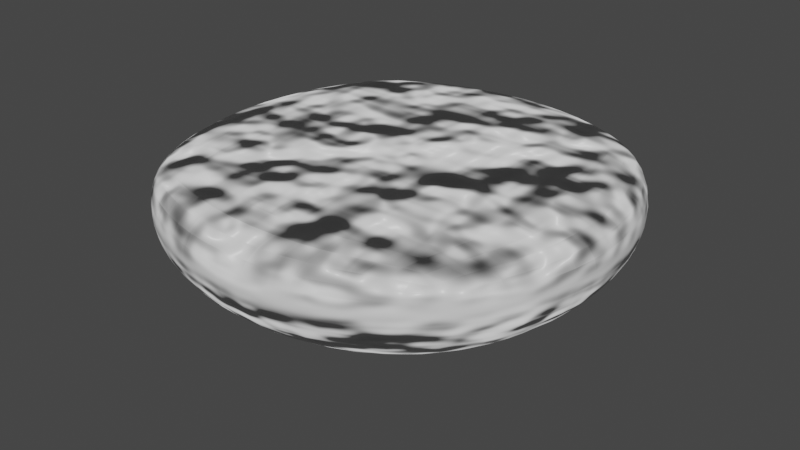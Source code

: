 # Source: DinnerPlate.blend  (saved by Blender 2.92.15; exported with 4.5.12 LTS)
import bpy
from mathutils import Matrix  # noqa: F401  (used for matrix-valued properties, if any)

bpy.ops.wm.read_factory_settings(use_empty=True)
scene = bpy.context.scene
scene.name = 'Scene'

# ---- collections
col_collection = bpy.data.collections.new('Collection'); scene.collection.children.link(col_collection)

# ---- materials (node trees are filled in below, after node groups)
mat_material = bpy.data.materials.new('Material')
mat_material.alpha_threshold = 0.0
mat_material.use_transparent_shadow = False
mat_material.line_color = (0.0, 0.0, 0.0, 1.0)

# ---- node groups
ng_auto_smooth = bpy.data.node_groups.new('Auto Smooth', 'GeometryNodeTree')
_s = ng_auto_smooth.interface.new_socket(name='Geometry', in_out='OUTPUT', socket_type='NodeSocketGeometry')
_s = ng_auto_smooth.interface.new_socket(name='Geometry', in_out='INPUT', socket_type='NodeSocketGeometry')
_s = ng_auto_smooth.interface.new_socket(name='Angle', in_out='INPUT', socket_type='NodeSocketFloat')
_s.subtype = 'ANGLE'
_s.min_value = 0.0
_s.max_value = 3.142
ng_auto_smooth.is_modifier = True
_N = ng_auto_smooth.nodes; _L = ng_auto_smooth.links
n0 = _N.new('NodeGroupOutput'); n0.name = 'Group Output'; n0.location = (480, -100)
n1 = _N.new('NodeGroupInput'); n1.name = 'Group Input'; n1.location = (-420, -300)
n2 = _N.new('NodeGroupInput'); n2.name = 'Group Input.001'; n2.location = (-60, -100)
n3 = _N.new('GeometryNodeSetShadeSmooth'); n3.name = 'Set Shade Smooth'; n3.location = (120, -100)
n3.domain = 'EDGE'
n4 = _N.new('GeometryNodeSetShadeSmooth'); n4.name = 'Set Shade Smooth.001'; n4.location = (300, -100)
n5 = _N.new('GeometryNodeInputMeshEdgeAngle'); n5.name = 'Edge Angle'; n5.location = (-420, -220)
n6 = _N.new('GeometryNodeInputEdgeSmooth'); n6.name = 'Is Edge Smooth'; n6.location = (-60, -160)
n7 = _N.new('GeometryNodeInputShadeSmooth'); n7.name = 'Is Face Smooth'; n7.location = (-240, -340)
n8 = _N.new('FunctionNodeBooleanMath'); n8.name = 'Boolean Math'; n8.location = (-60, -220)
n9 = _N.new('FunctionNodeCompare'); n9.name = 'Compare'; n9.location = (-240, -180)
n9.operation = 'LESS_EQUAL'
_L.new(n5.outputs[0], n9.inputs[0])
_L.new(n4.outputs[0], n0.inputs[0])
_L.new(n1.outputs[1], n9.inputs[1])
_L.new(n9.outputs[0], n8.inputs[0])
_L.new(n7.outputs[0], n8.inputs[1])
_L.new(n2.outputs[0], n3.inputs[0])
_L.new(n6.outputs[0], n3.inputs[1])
_L.new(n3.outputs[0], n4.inputs[0])
_L.new(n8.outputs[0], n3.inputs[2])
n0.is_active_output = True

# ---- material node trees
mat_material.use_nodes = True; mat_material.node_tree.nodes.clear()
_N = mat_material.node_tree.nodes; _L = mat_material.node_tree.links
n0 = _N.new('ShaderNodeOutputMaterial'); n0.name = 'Material Output'; n0.location = (598, 373)
n1 = _N.new('ShaderNodeNormal'); n1.name = 'Normal'; n1.location = (-241, 433)
n2 = _N.new('ShaderNodeBsdfPrincipled'); n2.name = 'Principled BSDF'; n2.location = (256, 550)
n2.distribution = 'GGX'
n2.subsurface_method = 'BURLEY'
n2.inputs[2].default_value = 0.4
n2.inputs[3].default_value = 1.45
n2.inputs[27].default_value = (0.0, 0.0, 0.0, 1.0)
n2.inputs[28].default_value = 1.0
n3 = _N.new('ShaderNodeVectorMath'); n3.name = 'Vector Math'; n3.location = (1, 293)
n3.operation = 'MULTIPLY'
n4 = _N.new('ShaderNodeTexNoise'); n4.name = 'Noise Texture'; n4.location = (-323, 148)
_L.new(n2.outputs[0], n0.inputs[0])
_L.new(n1.outputs[0], n3.inputs[0])
_L.new(n4.outputs[0], n3.inputs[1])
_L.new(n3.outputs[0], n0.inputs[2])
n0.is_active_output = True

# ---- world
world_world = bpy.data.worlds.new('World'); scene.world = world_world
world_world.use_nodes = True; world_world.node_tree.nodes.clear()
_N = world_world.node_tree.nodes; _L = world_world.node_tree.links
n0 = _N.new('ShaderNodeOutputWorld'); n0.name = 'World Output'; n0.location = (300, 300)
n1 = _N.new('ShaderNodeBackground'); n1.name = 'Background'; n1.location = (10, 300)
n1.inputs[0].default_value = (0.05088, 0.05088, 0.05088, 1.0)
_L.new(n1.outputs[0], n0.inputs[0])
n0.is_active_output = True
world_world.color = (0.05088, 0.05088, 0.05088)
world_world.use_sun_shadow = False
world_world.sun_shadow_jitter_overblur = 0.0

# ---- meshes
me_cube = bpy.data.meshes.new('Cube')
me_cube.from_pydata([(-2.217e-16, -1.207, -0.3153), (-2.217e-16, -1.207, 0.1059), (7.391e-17, 1.207, -0.3153), (7.391e-17, 1.207, 0.1059), (0.0, 8.757e-08, -1.008), (-1.207, 2.705e-08, -0.3153), (1.207, 2.705e-08, -0.3153), (-1.207, -3.377e-08, 0.1059), (1.207, -3.377e-08, 0.1059), (0.8536, -0.8536, 0.1059), (-0.8536, 0.8536, 0.1059), (-0.8536, -0.8536, 0.1059), (0.8536, 0.8536, 0.1059), (0.8536, -0.8536, -0.3153), (0.8536, 0.8536, -0.3153), (-0.8536, -0.8536, -0.3153), (-0.8536, 0.8536, -0.3153), (0.0, -3.377e-08, 0.1059)], [], [(3, 2, 16, 10), (10, 16, 5, 7), (9, 13, 6, 8), (13, 0, 4, 6), (6, 4, 2, 14), (4, 5, 16, 2), (17, 3, 10, 7), (12, 14, 2, 3), (9, 8, 17, 1), (1, 0, 13, 9), (8, 12, 3, 17), (8, 6, 14, 12), (11, 15, 0, 1), (0, 15, 5, 4), (1, 17, 7, 11), (7, 5, 15, 11)])
me_cube.polygons.foreach_set('use_smooth', [True] * 16)
_k = {(1, 11): 0.25882, (8, 12): 0.25882, (7, 10): 0.25882, (3, 12): 0.25882, (7, 11): 0.25882, (3, 10): 0.25882, (8, 9): 0.25882, (1, 9): 0.25882}
me_cube.attributes.new('crease_edge', 'FLOAT', 'EDGE').data.foreach_set('value', [_k.get((min(e.vertices), max(e.vertices)), 0.0) for e in me_cube.edges])
_uv = me_cube.uv_layers.new(name='UVMap')
_uv.uv.foreach_set('vector', [0.5, 0.125, 0.625, 0.125, 0.625, 0.25, 0.5, 0.25, 0.75, 0.5, 0.875, 0.5, 0.875, 0.625, 0.75, 0.625, 0.25, 0.5, 0.375, 0.5, 0.375, 0.625, 0.25, 0.625, 0.375, 0.5, 0.5, 0.5, 0.5, 0.625, 0.375, 0.625, 0.375, 0.625, 0.5, 0.625, 0.5, 0.75, 0.375, 0.75, 0.5, 0.625, 0.625, 0.625, 0.625, 0.75, 0.5, 0.75, 0.5, 0.5625, 0.5, 0.125, 0.5, 0.25, 0.75, 0.625, 0.5, 0.0, 0.625, 0.0, 0.625, 0.125, 0.5, 0.125, 0.5, 1.0, 0.25, 0.625, 0.5, 0.5625, 0.5, 0.875, 0.5, 0.875, 0.625, 0.875, 0.625, 1.0, 0.5, 1.0, 0.25, 0.625, 0.25, 0.75, 0.5, 0.125, 0.5, 0.5625, 0.25, 0.625, 0.375, 0.625, 0.375, 0.75, 0.25, 0.75, 0.5, 0.75, 0.625, 0.75, 0.625, 0.875, 0.5, 0.875, 0.5, 0.5, 0.625, 0.5, 0.625, 0.625, 0.5, 0.625, 0.5, 0.875, 0.5, 0.5625, 0.75, 0.625, 0.5, 0.75, 0.75, 0.625, 0.875, 0.625, 0.875, 0.75, 0.75, 0.75])
me_cube.materials.append(mat_material)
me_cube.use_remesh_preserve_volume = False
me_cube.use_remesh_preserve_attributes = False
me_cube.use_mirror_vertex_groups = False
me_cube.update()

# ---- objects
ob_dinnerplate = bpy.data.objects.new('DinnerPlate', me_cube)

# ---- transforms, parenting, visibility, modifiers, constraints
ob_dinnerplate.location = (0.0, 0.0, 0.0)
ob_dinnerplate.lock_rotations_4d = False
ob_dinnerplate.empty_display_type = 'ARROWS'
ob_dinnerplate.lineart.crease_threshold = 0.0
_m = ob_dinnerplate.modifiers.new('Subdivision', 'SUBSURF')
_m.uv_smooth = 'PRESERVE_CORNERS'
_m.levels = 3
_m.render_levels = 3
_m = ob_dinnerplate.modifiers.new('Displace', 'DISPLACE')
_m.strength = 0.025
_m = ob_dinnerplate.modifiers.new('Auto Smooth', 'NODES')
_m.node_group = ng_auto_smooth
_gi = [s.identifier for s in ng_auto_smooth.interface.items_tree if s.item_type == 'SOCKET' and s.in_out == 'INPUT']
_m[_gi[1]] = 3.142  # Angle

# ---- collection membership
col_collection.objects.link(ob_dinnerplate)

# ---- scene / render settings (as saved in the file)
scene.frame_start = 1; scene.frame_end = 250; scene.frame_set(51)
scene.render.engine = 'BLENDER_EEVEE_NEXT'
scene.cycles.use_denoising = False
scene.cycles.samples = 128
scene.cycles.sampling_pattern = 'TABULATED_SOBOL'
scene.cycles.use_adaptive_sampling = False
scene.cycles.use_light_tree = False
scene.view_settings.view_transform = 'Filmic'
bpy.context.view_layer.update()

# ---- added for rendering (the .blend has no active camera and no usable light): camera, sun
cam_auto = bpy.data.cameras.new('AutoCamera')
cam_auto.lens = 50.0
cam_auto.sensor_width = 36.0
cam_auto.clip_end = 1000.0
ob_auto_camera = bpy.data.objects.new('AutoCamera', cam_auto)
scene.collection.objects.link(ob_auto_camera)
ob_auto_camera.location = (2.86712, -3.44114, 2.04178)
ob_auto_camera.rotation_euler = (1.09748, -7.21219e-08, 0.694738)
scene.camera = ob_auto_camera
light_auto_sun = bpy.data.lights.new('AutoSun', 'SUN')
light_auto_sun.energy = 3.0
light_auto_sun.angle = 0.0523599
ob_auto_sun = bpy.data.objects.new('AutoSun', light_auto_sun)
scene.collection.objects.link(ob_auto_sun)
ob_auto_sun.rotation_euler = (0.872665, 0.174533, 0.523599)
bpy.context.view_layer.update()
